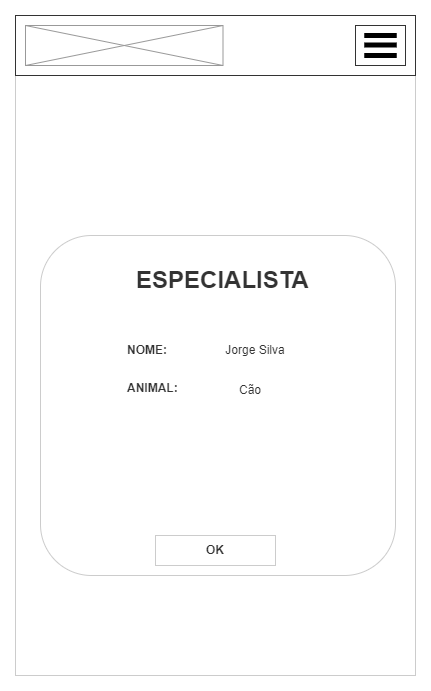

The diagram above was exported from draw.io. Its source (the exported page's mxGraphModel, read from the mxfile embedded in the PNG):
<mxGraphModel dx="1247" dy="699" grid="1" gridSize="10" guides="1" tooltips="1" connect="1" arrows="1" fold="1" page="1" pageScale="1" pageWidth="1100" pageHeight="850" math="0" shadow="0">
  <root>
    <mxCell id="KxziLklFoAqsDnk8Rpc5-0" />
    <mxCell id="KxziLklFoAqsDnk8Rpc5-1" parent="KxziLklFoAqsDnk8Rpc5-0" />
    <mxCell id="KxziLklFoAqsDnk8Rpc5-2" value="" style="strokeWidth=1;shadow=0;dashed=0;align=center;html=1;shape=mxgraph.mockup.containers.browserWindow;rSize=0;strokeColor=#666666;mainText=,;recursiveResize=0;rounded=0;labelBackgroundColor=none;fontFamily=Verdana;fontSize=12;movable=0;resizable=0;rotatable=0;deletable=0;editable=0;connectable=0;" vertex="1" parent="KxziLklFoAqsDnk8Rpc5-1">
      <mxGeometry x="30" y="20" width="1050" height="820" as="geometry" />
    </mxCell>
    <mxCell id="KxziLklFoAqsDnk8Rpc5-3" value="Animalec" style="strokeWidth=1;shadow=0;dashed=0;align=center;html=1;shape=mxgraph.mockup.containers.anchor;fontSize=17;fontColor=#666666;align=left;" vertex="1" parent="KxziLklFoAqsDnk8Rpc5-2">
      <mxGeometry x="60" y="12" width="110" height="26" as="geometry" />
    </mxCell>
    <mxCell id="KxziLklFoAqsDnk8Rpc5-4" value="https://www.animalec.com" style="strokeWidth=1;shadow=0;dashed=0;align=center;html=1;shape=mxgraph.mockup.containers.anchor;rSize=0;fontSize=17;fontColor=#666666;align=left;" vertex="1" parent="KxziLklFoAqsDnk8Rpc5-2">
      <mxGeometry x="130" y="60" width="250" height="26" as="geometry" />
    </mxCell>
    <mxCell id="KxziLklFoAqsDnk8Rpc5-5" value="" style="rounded=0;whiteSpace=wrap;html=1;" vertex="1" parent="KxziLklFoAqsDnk8Rpc5-2">
      <mxGeometry y="110" width="1050" height="80" as="geometry" />
    </mxCell>
    <mxCell id="KxziLklFoAqsDnk8Rpc5-6" value="" style="verticalLabelPosition=bottom;shadow=0;dashed=0;align=center;html=1;verticalAlign=top;strokeWidth=1;shape=mxgraph.mockup.graphics.simpleIcon;strokeColor=#999999;fillColor=#ffffff;rounded=0;labelBackgroundColor=none;fontFamily=Verdana;fontSize=12;fontColor=#000000;" vertex="1" parent="KxziLklFoAqsDnk8Rpc5-2">
      <mxGeometry x="15" y="120" width="255" height="60" as="geometry" />
    </mxCell>
    <mxCell id="KxziLklFoAqsDnk8Rpc5-7" value="Menu 1" style="text;html=1;strokeColor=none;fillColor=none;align=center;verticalAlign=middle;whiteSpace=wrap;rounded=0;" vertex="1" parent="KxziLklFoAqsDnk8Rpc5-2">
      <mxGeometry x="746" y="135" width="60" height="30" as="geometry" />
    </mxCell>
    <mxCell id="KxziLklFoAqsDnk8Rpc5-8" value="Menu 2" style="text;html=1;strokeColor=none;fillColor=none;align=center;verticalAlign=middle;whiteSpace=wrap;rounded=0;" vertex="1" parent="KxziLklFoAqsDnk8Rpc5-2">
      <mxGeometry x="816" y="135" width="60" height="30" as="geometry" />
    </mxCell>
    <mxCell id="KxziLklFoAqsDnk8Rpc5-9" value="Menu 3" style="text;html=1;strokeColor=none;fillColor=none;align=center;verticalAlign=middle;whiteSpace=wrap;rounded=0;" vertex="1" parent="KxziLklFoAqsDnk8Rpc5-2">
      <mxGeometry x="886" y="135" width="60" height="30" as="geometry" />
    </mxCell>
    <mxCell id="KxziLklFoAqsDnk8Rpc5-10" value="Menu 4" style="text;html=1;strokeColor=none;fillColor=none;align=center;verticalAlign=middle;whiteSpace=wrap;rounded=0;" vertex="1" parent="KxziLklFoAqsDnk8Rpc5-2">
      <mxGeometry x="956" y="135" width="60" height="30" as="geometry" />
    </mxCell>
    <mxCell id="R6G0KD4o6sXRXGbPzM7O-0" value="" style="rounded=1;whiteSpace=wrap;html=1;strokeColor=#CCCCCC;fontColor=#333333;fillColor=#FFFFFF;" vertex="1" parent="KxziLklFoAqsDnk8Rpc5-1">
      <mxGeometry x="405" y="360" width="300" height="355" as="geometry" />
    </mxCell>
    <mxCell id="R6G0KD4o6sXRXGbPzM7O-1" value="&lt;h1&gt;&lt;font color=&quot;#333333&quot;&gt;ESPECIALISTA&lt;/font&gt;&lt;/h1&gt;" style="text;html=1;strokeColor=none;fillColor=none;align=center;verticalAlign=middle;whiteSpace=wrap;rounded=0;fontColor=#CCCCCC;fontStyle=1" vertex="1" parent="KxziLklFoAqsDnk8Rpc5-1">
      <mxGeometry x="460" y="378.5" width="190" height="30" as="geometry" />
    </mxCell>
    <mxCell id="R6G0KD4o6sXRXGbPzM7O-2" value="&lt;b&gt;NOME:&lt;/b&gt;" style="text;html=1;strokeColor=none;fillColor=none;align=left;verticalAlign=middle;whiteSpace=wrap;rounded=0;fontColor=#333333;" vertex="1" parent="KxziLklFoAqsDnk8Rpc5-1">
      <mxGeometry x="455" y="470" width="60" height="30" as="geometry" />
    </mxCell>
    <mxCell id="R6G0KD4o6sXRXGbPzM7O-3" value="&lt;b&gt;GRUPO:&lt;/b&gt;" style="text;html=1;strokeColor=none;fillColor=none;align=left;verticalAlign=middle;whiteSpace=wrap;rounded=0;fontColor=#333333;" vertex="1" parent="KxziLklFoAqsDnk8Rpc5-1">
      <mxGeometry x="455" y="510" width="60" height="25" as="geometry" />
    </mxCell>
    <mxCell id="R6G0KD4o6sXRXGbPzM7O-4" value="Jorge Silva" style="text;html=1;strokeColor=none;fillColor=none;align=center;verticalAlign=middle;whiteSpace=wrap;rounded=0;fontColor=#333333;" vertex="1" parent="KxziLklFoAqsDnk8Rpc5-1">
      <mxGeometry x="515" y="470" width="140" height="30" as="geometry" />
    </mxCell>
    <mxCell id="R6G0KD4o6sXRXGbPzM7O-5" value="Anfíbio" style="text;html=1;strokeColor=none;fillColor=none;align=center;verticalAlign=middle;whiteSpace=wrap;rounded=0;fontColor=#333333;" vertex="1" parent="KxziLklFoAqsDnk8Rpc5-1">
      <mxGeometry x="510" y="510" width="140" height="30" as="geometry" />
    </mxCell>
    <mxCell id="R6G0KD4o6sXRXGbPzM7O-6" value="&lt;b&gt;OK&lt;/b&gt;" style="rounded=0;whiteSpace=wrap;html=1;strokeColor=#CCCCCC;fontColor=#333333;fillColor=#FFFFFF;" vertex="1" parent="KxziLklFoAqsDnk8Rpc5-1">
      <mxGeometry x="495" y="668.5" width="120" height="30" as="geometry" />
    </mxCell>
  </root>
</mxGraphModel>